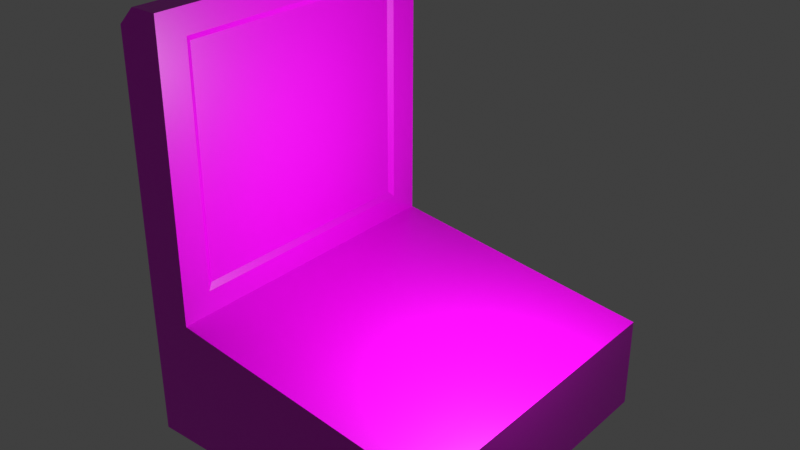 # Source: Computer.blend  (saved by Blender 3.3.6; exported with 4.5.12 LTS)
import bpy
from mathutils import Matrix  # noqa: F401  (used for matrix-valued properties, if any)

bpy.ops.wm.read_factory_settings(use_empty=True)
scene = bpy.context.scene
scene.name = 'Scene'

# ---- collections
col_computer = bpy.data.collections.new('computer'); scene.collection.children.link(col_computer)

# ---- images (referenced by path relative to the original .blend; pixels are not part of the script)
import os
ASSET_DIR = os.environ.get("B2B_ASSET_DIR", "")  # directory of the original .blend (textures are referenced by path, not embedded)
HERE = os.path.dirname(os.path.abspath(__file__))  # packed textures are extracted next to this script under _unpacked/

def load_image(name, relpath, width, height, colorspace="sRGB"):
    """Load a texture the original file referenced (path relative to the .blend, or extracted next to this script)."""
    p = next((c for c in (os.path.join(HERE, relpath), os.path.join(ASSET_DIR, relpath)) if relpath and os.path.exists(c)), "")
    if p:
        img = bpy.data.images.load(p, check_existing=True)
        img.name = name
    else:  # same state as the original file: an image datablock whose file is absent (Cycles renders it pink)
        img = bpy.data.images.new(name, width, height)
        img.source = "FILE"
        img.filepath = "//" + (relpath or name)
    img.colorspace_settings.name = colorspace
    return img
img_computer = load_image('computer', 'computer.png', 1024, 1024, 'sRGB')

# ---- materials (node trees are filled in below, after node groups)
mat_material_001 = bpy.data.materials.new('Material.001')
mat_material_001.alpha_threshold = 0.0
mat_material_001.use_transparent_shadow = False
mat_material_001.line_color = (0.0, 0.0, 0.0, 1.0)

# ---- material node trees
mat_material_001.use_nodes = True; mat_material_001.node_tree.nodes.clear()
_N = mat_material_001.node_tree.nodes; _L = mat_material_001.node_tree.links
n0 = _N.new('ShaderNodeOutputMaterial'); n0.name = 'Material Output'; n0.location = (300, 300)
n1 = _N.new('ShaderNodeBsdfPrincipled'); n1.name = 'Principled BSDF'; n1.location = (10, 300)
n1.distribution = 'GGX'
n1.subsurface_method = 'RANDOM_WALK_SKIN'
n1.inputs[2].default_value = 0.4
n1.inputs[3].default_value = 1.45
n1.inputs[27].default_value = (0.0, 0.0, 0.0, 1.0)
n1.inputs[28].default_value = 1.0
n2 = _N.new('ShaderNodeTexImage'); n2.name = 'Image Texture'; n2.location = (-280, 275)
n2.image = img_computer
_L.new(n1.outputs[0], n0.inputs[0])
_L.new(n2.outputs[0], n1.inputs[0])
n0.is_active_output = True

# ---- world
world_world = bpy.data.worlds.new('World'); scene.world = world_world
world_world.use_nodes = True; world_world.node_tree.nodes.clear()
_N = world_world.node_tree.nodes; _L = world_world.node_tree.links
n0 = _N.new('ShaderNodeOutputWorld'); n0.name = 'World Output'; n0.location = (300, 300)
n1 = _N.new('ShaderNodeBackground'); n1.name = 'Background'; n1.location = (10, 300)
n1.inputs[0].default_value = (0.05088, 0.05088, 0.05088, 1.0)
_L.new(n1.outputs[0], n0.inputs[0])
n0.is_active_output = True
world_world.color = (0.05088, 0.05088, 0.05088)
world_world.use_sun_shadow = False
world_world.sun_shadow_jitter_overblur = 0.0

# ---- cameras
cam_camera_003 = bpy.data.cameras.new('Camera.003')
cam_camera_003.clip_end = 100.0
cam_camera_003.ortho_scale = 7.314

# ---- lights
light_light_002 = bpy.data.lights.new('Light.002', 'POINT')
light_light_002.transmission_factor = 0.0
light_light_002.energy = 1000.0
light_light_002.shadow_soft_size = 0.1
light_light_002.shadow_maximum_resolution = 0.006
light_light_002.use_absolute_resolution = True

# ---- meshes
me_cube_005 = bpy.data.meshes.new('Cube.005')
me_cube_005.from_pydata([(3.809, 4.702, 0.03148), (3.809, -1.747, 0.03148), (-1.747, 4.702, 0.03148), (-1.747, -1.747, 0.03148), (3.809, -1.747, 1.924), (-1.763, -1.747, 2.692), (3.809, 4.702, 1.924), (-1.763, 4.702, 2.692), (3.168, 4.702, 0.03148), (-1.135, 4.702, 0.03148), (3.163, -1.747, 2.009), (-1.146, -1.747, 2.604), (-1.135, -1.747, 0.03148), (3.168, -1.747, 0.03148), (-1.146, 4.702, 2.604), (3.163, 4.702, 2.009), (-1.747, 4.079, 0.03148), (-1.747, -1.14, 0.03148), (3.809, 4.079, 1.924), (3.809, -1.14, 1.924), (-1.763, -1.14, 2.692), (-1.763, 4.079, 2.692), (3.809, -1.14, 0.03148), (3.809, 4.079, 0.03148), (-1.135, 4.079, 0.03148), (-1.135, -1.14, 0.03148), (3.168, 4.079, 0.03148), (3.168, -1.14, 0.03148), (-2.646, -1.14, 0.03148), (-2.646, -1.747, 0.03148), (-2.663, -1.747, 2.692), (-2.663, 4.702, 2.692), (-2.646, 4.702, 0.03148), (-2.663, 4.079, 2.692), (-2.646, 4.079, 0.03148), (-2.663, -1.14, 2.692), (-1.763, 4.079, 8.487), (-1.763, 4.702, 8.487), (-1.763, -1.747, 8.487), (-1.763, -1.14, 8.487), (3.163, 4.079, 2.009), (3.163, -1.14, 2.009), (-1.146, 4.079, 2.604), (-1.146, -1.14, 2.604), (-1.827, 3.961, 7.858), (-1.763, 4.702, 7.976), (-1.763, -1.747, 7.976), (-2.663, -1.747, 7.976), (-2.663, -1.14, 7.976), (-2.663, 4.079, 7.976), (-1.827, -1.022, 7.858), (-2.663, 4.702, 7.976), (-1.827, 3.961, 3.287), (-2.663, -1.747, 3.169), (-2.663, 4.079, 3.169), (-2.663, 4.702, 3.169), (-1.763, 4.702, 3.169), (-1.763, -1.747, 3.169), (-2.663, -1.14, 3.169), (-1.827, -1.022, 3.287), (-2.663, 4.079, 8.142), (-2.318, 4.079, 8.487), (-2.663, 4.702, 8.142), (-2.318, 4.702, 8.487), (-2.318, -1.747, 8.487), (-2.663, -1.747, 8.142), (-2.318, -1.14, 8.487), (-2.663, -1.14, 8.142), (-1.763, -1.14, 3.169), (-1.763, -1.14, 7.976), (-1.763, 4.079, 7.976), (-1.763, 4.079, 3.169)], [], [(12, 11, 5, 3), (7, 2, 32, 31), (27, 22, 1, 13), (22, 19, 4, 1), (8, 15, 6, 0), (42, 14, 7, 21), (18, 6, 15, 40), (40, 15, 14, 42), (2, 7, 14, 9), (9, 14, 15, 8), (17, 25, 12, 3), (25, 27, 13, 12), (1, 4, 10, 13), (13, 10, 11, 12), (9, 8, 26, 24), (24, 26, 27, 25), (2, 9, 24, 16), (16, 24, 25, 17), (10, 41, 43, 11), (4, 19, 41, 10), (19, 18, 40, 41), (11, 43, 20, 5), (43, 42, 21, 20), (0, 6, 18, 23), (23, 18, 19, 22), (8, 0, 23, 26), (26, 23, 22, 27), (16, 17, 28, 34), (36, 37, 63, 61), (28, 29, 30, 35), (32, 34, 33, 31), (34, 28, 35, 33), (3, 5, 30, 29), (2, 16, 34, 32), (70, 45, 37, 36), (17, 3, 29, 28), (51, 49, 60, 62), (47, 46, 38, 64, 65), (49, 48, 67, 60), (46, 69, 39, 38), (45, 51, 62, 63, 37), (48, 47, 65, 67), (38, 39, 66, 64), (69, 70, 36, 39), (41, 40, 42, 43), (59, 52, 44, 50), (58, 53, 47, 48), (56, 55, 51, 45), (55, 54, 49, 51), (57, 68, 69, 46), (71, 56, 45, 70), (53, 57, 46, 47), (54, 58, 48, 49), (33, 35, 58, 54), (30, 5, 57, 53), (21, 7, 56, 71), (5, 20, 68, 57), (31, 33, 54, 55), (7, 31, 55, 56), (35, 30, 53, 58), (20, 21, 71, 68), (61, 63, 62, 60), (64, 66, 67, 65), (66, 61, 60, 67), (39, 36, 61, 66), (59, 50, 69, 68), (50, 44, 70, 69), (44, 52, 71, 70), (52, 59, 68, 71)])
_uv = me_cube_005.uv_layers.new(name='UVMap')
_uv.uv.foreach_set('vector', [0.07804, 0.008415, 0.07755, 0.1257, 0.04944, 0.1297, 0.05018, 0.008415, 0.5743, 0.1297, 0.5736, 0.008415, 0.6146, 0.008415, 0.6154, 0.1297, 0.3468, 0.6758, 0.3468, 0.705, 0.3192, 0.705, 0.3192, 0.6758, 0.9916, 0.03604, 0.9053, 0.03604, 0.9053, 0.008415, 0.9916, 0.008415, 0.3495, 0.008415, 0.3498, 0.09858, 0.3203, 0.0947, 0.3203, 0.008415, 0.6606, 0.274, 0.6606, 0.3024, 0.6322, 0.3024, 0.6322, 0.274, 0.8885, 0.274, 0.8885, 0.3024, 0.8588, 0.3024, 0.8588, 0.274, 0.8588, 0.274, 0.8588, 0.3024, 0.6606, 0.3024, 0.6606, 0.274, 0.5736, 0.008415, 0.5743, 0.1297, 0.5462, 0.1257, 0.5457, 0.008415, 0.5457, 0.008415, 0.5462, 0.1257, 0.3498, 0.09858, 0.3495, 0.008415, 0.3468, 0.4517, 0.3468, 0.4796, 0.3192, 0.4796, 0.3192, 0.4517, 0.3468, 0.4796, 0.3468, 0.6758, 0.3192, 0.6758, 0.3192, 0.4796, 0.3035, 0.008415, 0.3035, 0.0947, 0.274, 0.09858, 0.2742, 0.008415, 0.2742, 0.008415, 0.274, 0.09858, 0.07755, 0.1257, 0.07804, 0.008415, 0.6132, 0.4796, 0.6132, 0.6758, 0.5848, 0.6758, 0.5848, 0.4796, 0.5848, 0.4796, 0.5848, 0.6758, 0.3468, 0.6758, 0.3468, 0.4796, 0.6132, 0.4517, 0.6132, 0.4796, 0.5848, 0.4796, 0.5848, 0.4517, 0.5848, 0.4517, 0.5848, 0.4796, 0.3468, 0.4796, 0.3468, 0.4517, 0.8588, 0.008415, 0.8588, 0.03604, 0.6606, 0.03604, 0.6606, 0.008415, 0.8885, 0.008415, 0.8885, 0.03604, 0.8588, 0.03604, 0.8588, 0.008415, 0.8885, 0.03604, 0.8885, 0.274, 0.8588, 0.274, 0.8588, 0.03604, 0.6606, 0.008415, 0.6606, 0.03604, 0.6322, 0.03604, 0.6322, 0.008415, 0.6606, 0.03604, 0.6606, 0.274, 0.6322, 0.274, 0.6322, 0.03604, 0.9916, 0.3024, 0.9053, 0.3024, 0.9053, 0.274, 0.9916, 0.274, 0.9916, 0.274, 0.9053, 0.274, 0.9053, 0.03604, 0.9916, 0.03604, 0.6132, 0.6758, 0.6132, 0.705, 0.5848, 0.705, 0.5848, 0.6758, 0.5848, 0.6758, 0.5848, 0.705, 0.3468, 0.705, 0.3468, 0.6758, 0.5848, 0.4517, 0.3468, 0.4517, 0.3468, 0.4107, 0.5848, 0.4107, 0.9362, 0.6763, 0.9362, 0.7047, 0.911, 0.7047, 0.911, 0.6763, 0.2748, 0.4107, 0.3024, 0.4107, 0.3024, 0.532, 0.2748, 0.532, 0.008415, 0.4107, 0.0368, 0.4107, 0.0368, 0.532, 0.008415, 0.532, 0.0368, 0.4107, 0.2748, 0.4107, 0.2748, 0.532, 0.0368, 0.532, 0.05018, 0.008415, 0.04944, 0.1297, 0.008415, 0.1297, 0.009159, 0.008415, 0.6132, 0.4517, 0.5848, 0.4517, 0.5848, 0.4107, 0.6132, 0.4107, 0.6533, 0.6763, 0.6533, 0.7047, 0.63, 0.7047, 0.63, 0.6763, 0.3468, 0.4517, 0.3192, 0.4517, 0.3192, 0.4107, 0.3468, 0.4107, 0.008415, 0.7729, 0.0368, 0.7729, 0.0368, 0.7805, 0.008415, 0.7805, 0.008415, 0.3706, 0.04944, 0.3706, 0.04944, 0.3939, 0.02414, 0.3939, 0.008415, 0.3782, 0.0368, 0.7729, 0.2748, 0.7729, 0.2748, 0.7805, 0.0368, 0.7805, 0.6533, 0.4107, 0.6533, 0.4383, 0.63, 0.4383, 0.63, 0.4107, 0.5743, 0.3706, 0.6154, 0.3706, 0.6154, 0.3782, 0.5996, 0.3939, 0.5743, 0.3939, 0.2748, 0.7729, 0.3024, 0.7729, 0.3024, 0.7805, 0.2748, 0.7805, 0.9362, 0.4107, 0.9362, 0.4383, 0.911, 0.4383, 0.911, 0.4107, 0.6533, 0.4383, 0.6533, 0.6763, 0.63, 0.6763, 0.63, 0.4383, 0.8588, 0.03604, 0.8588, 0.274, 0.6606, 0.274, 0.6606, 0.03604, 0.8671, 0.4437, 0.8671, 0.6709, 0.6587, 0.6709, 0.6587, 0.4437, 0.2748, 0.5537, 0.3024, 0.5537, 0.3024, 0.7729, 0.2748, 0.7729, 0.5743, 0.1514, 0.6154, 0.1514, 0.6154, 0.3706, 0.5743, 0.3706, 0.008415, 0.5537, 0.0368, 0.5537, 0.0368, 0.7729, 0.008415, 0.7729, 0.8725, 0.4107, 0.8725, 0.4383, 0.6533, 0.4383, 0.6533, 0.4107, 0.8725, 0.6763, 0.8725, 0.7047, 0.6533, 0.7047, 0.6533, 0.6763, 0.008415, 0.1514, 0.04944, 0.1514, 0.04944, 0.3706, 0.008415, 0.3706, 0.0368, 0.5537, 0.2748, 0.5537, 0.2748, 0.7729, 0.0368, 0.7729, 0.0368, 0.532, 0.2748, 0.532, 0.2748, 0.5537, 0.0368, 0.5537, 0.008415, 0.1297, 0.04944, 0.1297, 0.04944, 0.1514, 0.008415, 0.1514, 0.8942, 0.6763, 0.8942, 0.7047, 0.8725, 0.7047, 0.8725, 0.6763, 0.8942, 0.4107, 0.8942, 0.4383, 0.8725, 0.4383, 0.8725, 0.4107, 0.008415, 0.532, 0.0368, 0.532, 0.0368, 0.5537, 0.008415, 0.5537, 0.5743, 0.1297, 0.6154, 0.1297, 0.6154, 0.1514, 0.5743, 0.1514, 0.2748, 0.532, 0.3024, 0.532, 0.3024, 0.5537, 0.2748, 0.5537, 0.8942, 0.4383, 0.8942, 0.6763, 0.8725, 0.6763, 0.8725, 0.4383, 0.0368, 0.7962, 0.008415, 0.7962, 0.008415, 0.7805, 0.0368, 0.7805, 0.3024, 0.7962, 0.2748, 0.7962, 0.2748, 0.7805, 0.3024, 0.7805, 0.2748, 0.7962, 0.0368, 0.7962, 0.0368, 0.7805, 0.2748, 0.7805, 0.9362, 0.4383, 0.9362, 0.6763, 0.911, 0.6763, 0.911, 0.4383, 0.8671, 0.4437, 0.6587, 0.4437, 0.6533, 0.4383, 0.8725, 0.4383, 0.6587, 0.4437, 0.6587, 0.6709, 0.6533, 0.6763, 0.6533, 0.4383, 0.6587, 0.6709, 0.8671, 0.6709, 0.8725, 0.6763, 0.6533, 0.6763, 0.8671, 0.6709, 0.8671, 0.4437, 0.8725, 0.4383, 0.8725, 0.6763])
me_cube_005.materials.append(mat_material_001)
me_cube_005.use_mirror_vertex_groups = False
me_cube_005.update()

# ---- objects
ob_computer = bpy.data.objects.new('computer', me_cube_005)
ob_light_002 = bpy.data.objects.new('Light.002', light_light_002)
ob_camera_003 = bpy.data.objects.new('Camera.003', cam_camera_003)

# ---- transforms, parenting, visibility, modifiers, constraints
ob_computer.location = (0.0, 0.0, 0.0)
ob_computer.lock_rotations_4d = False
ob_computer.empty_display_type = 'ARROWS'
ob_computer.lineart.crease_threshold = 0.0
ob_light_002.location = (4.076, 1.005, 5.904)
ob_light_002.rotation_euler = (0.6503, 0.05522, 1.866)
ob_light_002.lock_rotations_4d = False
ob_light_002.empty_display_type = 'ARROWS'
ob_light_002.color = (0.0, 0.0, 0.0, 0.0)
ob_light_002.lineart.crease_threshold = 0.0
ob_camera_003.location = (7.359, -6.926, 4.958)
ob_camera_003.rotation_euler = (1.109, 0.0, 0.8149)
ob_camera_003.lock_rotations_4d = False
ob_camera_003.empty_display_type = 'ARROWS'
ob_camera_003.color = (0.0, 0.0, 0.0, 0.0)
ob_camera_003.display_type = 'WIRE'
ob_camera_003.lineart.crease_threshold = 0.0

# ---- collection membership
col_computer.objects.link(ob_computer)
col_computer.objects.link(ob_light_002)
col_computer.objects.link(ob_camera_003)

# ---- scene / render settings (as saved in the file)
scene.frame_start = 0; scene.frame_end = 90; scene.frame_set(0)
scene.render.engine = 'BLENDER_EEVEE_NEXT'
scene.render.image_settings.color_mode = 'RGB'
scene.cycles.samples = 1024
scene.cycles.sampling_pattern = 'TABULATED_SOBOL'
scene.cycles.use_light_tree = False
scene.cycles.bake_type = 'ROUGHNESS'
scene.eevee.use_raytracing = True
scene.view_settings.view_transform = 'Standard'
bpy.context.view_layer.update()

# ---- added for rendering (the .blend has no active camera): camera
cam_auto = bpy.data.cameras.new('AutoCamera')
cam_auto.lens = 50.0
cam_auto.sensor_width = 36.0
cam_auto.clip_end = 1000.0
ob_auto_camera = bpy.data.objects.new('AutoCamera', cam_auto)
scene.collection.objects.link(ob_auto_camera)
ob_auto_camera.location = (12.0909, -12.3434, 13.4731)
ob_auto_camera.rotation_euler = (1.09748, -7.21219e-08, 0.694738)
scene.camera = ob_auto_camera
bpy.context.view_layer.update()
